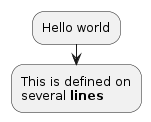

The diagram above was rendered by PlantUML. Its source (embedded in the PNG):
@startuml flow
:Hello world;
:This is defined on
several **lines**;
@enduml